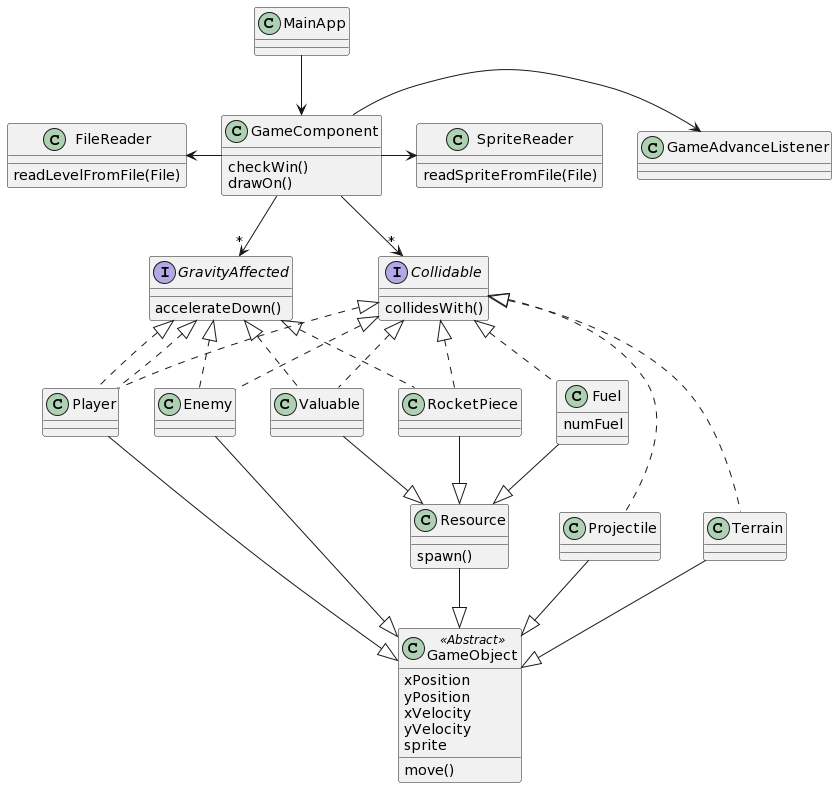

The diagram above was rendered by PlantUML. Its source (embedded in the PNG):
@startuml
Class MainApp{
}

Class GameComponent{
checkWin()
}

Class GameAdvanceListener{
}

class FileReader{
readLevelFromFile(File)
}

class SpriteReader{
readSpriteFromFile(File)
}


Class GameObject<<Abstract>>{
xPosition
yPosition
xVelocity
yVelocity
sprite
move()
}

Class Player{
}

Class Enemy{
}

Class Terrain{
}

Class Projectile{
}

Class Resource{
spawn()
}

Class Fuel{
numFuel
}

Class Valuable{
}

Class GameComponent{
drawOn()
}

Interface Collidable{
collidesWith()
}

Interface GravityAffected{
accelerateDown()
}

MainApp -down-> GameComponent

GameComponent -right-> GameAdvanceListener
GameComponent -left-> FileReader
GameComponent -right-> SpriteReader
GameComponent -down-> "*" Collidable
GameComponent-down-> "*" GravityAffected

Fuel --|> Resource
RocketPiece --|> Resource
Valuable --|> Resource

Enemy .up.|> Collidable
Terrain .up.|> Collidable
Projectile .up.|> Collidable
Fuel .up.|> Collidable
RocketPiece .up.|> Collidable
Valuable .up.|> Collidable
Player .up.|> Collidable

Player .up.|> GravityAffected
Enemy .up.|> GravityAffected
RocketPiece .up.|> GravityAffected
Valuable .up.|> GravityAffected
Player .up.|> GravityAffected

Player --|> GameObject
Enemy --|> GameObject
Resource --|> GameObject
Terrain --|> GameObject
Projectile --|> GameObject
@enduml